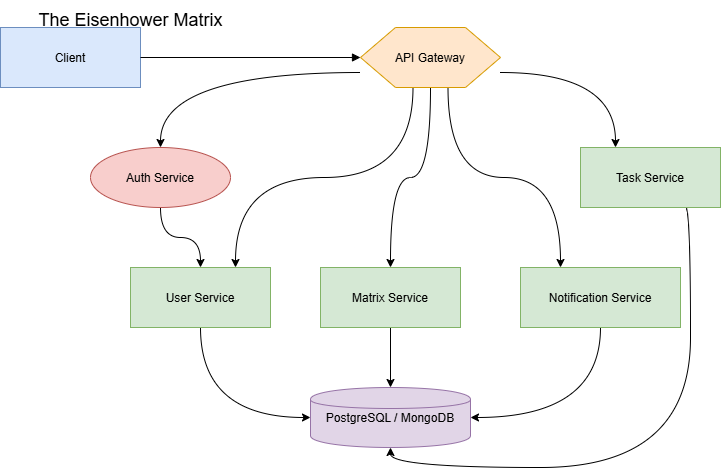

The diagram above was exported from draw.io. Its source (the exported page's mxGraphModel, read from the mxfile embedded in the PNG):
<mxGraphModel dx="1665" dy="749" grid="1" gridSize="10" guides="1" tooltips="1" connect="1" arrows="1" fold="1" page="1" pageScale="1" pageWidth="827" pageHeight="1169" math="0" shadow="0">
  <root>
    <mxCell id="0" />
    <mxCell id="1" parent="0" />
    <mxCell id="lpyaeJ2YYLAKT1UNjqDe-25" value="&lt;font style=&quot;font-size: 18px;&quot;&gt;The Eisenhower Matrix&lt;/font&gt;" style="text;html=1;align=center;verticalAlign=middle;resizable=0;points=[];autosize=1;strokeColor=none;fillColor=none;" parent="1" vertex="1">
      <mxGeometry x="45" y="13" width="210" height="40" as="geometry" />
    </mxCell>
    <mxCell id="iWLqwnM3fUpM9yQt0bEE-1" value="Client" style="shape=rectangle;fillColor=#dae8fc;strokeColor=#6c8ebf;" parent="1" vertex="1">
      <mxGeometry x="20" y="40" width="140" height="60" as="geometry" />
    </mxCell>
    <mxCell id="c_Bu3Yix7G8uvqscFyzx-8" style="edgeStyle=orthogonalEdgeStyle;rounded=0;orthogonalLoop=1;jettySize=auto;html=1;exitX=0.375;exitY=1;exitDx=0;exitDy=0;entryX=0.75;entryY=0;entryDx=0;entryDy=0;curved=1;" parent="1" source="iWLqwnM3fUpM9yQt0bEE-2" target="iWLqwnM3fUpM9yQt0bEE-5" edge="1">
      <mxGeometry relative="1" as="geometry" />
    </mxCell>
    <mxCell id="c_Bu3Yix7G8uvqscFyzx-9" style="edgeStyle=orthogonalEdgeStyle;rounded=0;orthogonalLoop=1;jettySize=auto;html=1;exitX=0.5;exitY=1;exitDx=0;exitDy=0;entryX=0.5;entryY=0;entryDx=0;entryDy=0;curved=1;" parent="1" source="iWLqwnM3fUpM9yQt0bEE-2" target="iWLqwnM3fUpM9yQt0bEE-4" edge="1">
      <mxGeometry relative="1" as="geometry" />
    </mxCell>
    <mxCell id="c_Bu3Yix7G8uvqscFyzx-10" style="edgeStyle=orthogonalEdgeStyle;rounded=0;orthogonalLoop=1;jettySize=auto;html=1;exitX=0.625;exitY=1;exitDx=0;exitDy=0;entryX=0.25;entryY=0;entryDx=0;entryDy=0;curved=1;" parent="1" source="iWLqwnM3fUpM9yQt0bEE-2" target="iWLqwnM3fUpM9yQt0bEE-6" edge="1">
      <mxGeometry relative="1" as="geometry" />
    </mxCell>
    <mxCell id="c_Bu3Yix7G8uvqscFyzx-11" style="edgeStyle=orthogonalEdgeStyle;rounded=0;orthogonalLoop=1;jettySize=auto;html=1;exitX=1;exitY=0.75;exitDx=0;exitDy=0;entryX=0.25;entryY=0;entryDx=0;entryDy=0;curved=1;" parent="1" source="iWLqwnM3fUpM9yQt0bEE-2" target="H0P0qPh1b0uYipGe9hN--1" edge="1">
      <mxGeometry relative="1" as="geometry" />
    </mxCell>
    <mxCell id="c_Bu3Yix7G8uvqscFyzx-14" style="edgeStyle=orthogonalEdgeStyle;rounded=0;orthogonalLoop=1;jettySize=auto;html=1;exitX=0;exitY=0.75;exitDx=0;exitDy=0;entryX=0.5;entryY=0;entryDx=0;entryDy=0;curved=1;" parent="1" source="iWLqwnM3fUpM9yQt0bEE-2" target="iWLqwnM3fUpM9yQt0bEE-7" edge="1">
      <mxGeometry relative="1" as="geometry" />
    </mxCell>
    <mxCell id="iWLqwnM3fUpM9yQt0bEE-2" value="API Gateway" style="shape=hexagon;fillColor=#ffe6cc;strokeColor=#d79b00;" parent="1" vertex="1">
      <mxGeometry x="380" y="40" width="140" height="60" as="geometry" />
    </mxCell>
    <mxCell id="c_Bu3Yix7G8uvqscFyzx-15" style="edgeStyle=orthogonalEdgeStyle;rounded=0;orthogonalLoop=1;jettySize=auto;html=1;exitX=0.5;exitY=1;exitDx=0;exitDy=0;entryX=0.5;entryY=0;entryDx=0;entryDy=0;" parent="1" source="iWLqwnM3fUpM9yQt0bEE-4" target="iWLqwnM3fUpM9yQt0bEE-10" edge="1">
      <mxGeometry relative="1" as="geometry" />
    </mxCell>
    <mxCell id="iWLqwnM3fUpM9yQt0bEE-4" value="Matrix Service" style="shape=rectangle;fillColor=#d5e8d4;strokeColor=#82b366;" parent="1" vertex="1">
      <mxGeometry x="340" y="280" width="140" height="60" as="geometry" />
    </mxCell>
    <mxCell id="c_Bu3Yix7G8uvqscFyzx-7" style="edgeStyle=orthogonalEdgeStyle;rounded=0;orthogonalLoop=1;jettySize=auto;html=1;curved=1;entryX=0;entryY=0.5;entryDx=0;entryDy=0;exitX=0.5;exitY=1;exitDx=0;exitDy=0;" parent="1" source="iWLqwnM3fUpM9yQt0bEE-5" target="iWLqwnM3fUpM9yQt0bEE-10" edge="1">
      <mxGeometry relative="1" as="geometry">
        <mxPoint x="280" y="440" as="targetPoint" />
      </mxGeometry>
    </mxCell>
    <mxCell id="iWLqwnM3fUpM9yQt0bEE-5" value="User Service" style="shape=rectangle;fillColor=#d5e8d4;strokeColor=#82b366;" parent="1" vertex="1">
      <mxGeometry x="150" y="280" width="140" height="60" as="geometry" />
    </mxCell>
    <mxCell id="c_Bu3Yix7G8uvqscFyzx-12" style="edgeStyle=orthogonalEdgeStyle;rounded=0;orthogonalLoop=1;jettySize=auto;html=1;exitX=0.5;exitY=1;exitDx=0;exitDy=0;entryX=1;entryY=0.5;entryDx=0;entryDy=0;curved=1;" parent="1" source="iWLqwnM3fUpM9yQt0bEE-6" target="iWLqwnM3fUpM9yQt0bEE-10" edge="1">
      <mxGeometry relative="1" as="geometry" />
    </mxCell>
    <mxCell id="iWLqwnM3fUpM9yQt0bEE-6" value="Notification Service" style="shape=rectangle;fillColor=#d5e8d4;strokeColor=#82b366;" parent="1" vertex="1">
      <mxGeometry x="540" y="280" width="160" height="60" as="geometry" />
    </mxCell>
    <mxCell id="c_Bu3Yix7G8uvqscFyzx-6" style="edgeStyle=orthogonalEdgeStyle;rounded=0;orthogonalLoop=1;jettySize=auto;html=1;exitX=0.5;exitY=1;exitDx=0;exitDy=0;entryX=0.5;entryY=0;entryDx=0;entryDy=0;curved=1;" parent="1" source="iWLqwnM3fUpM9yQt0bEE-7" target="iWLqwnM3fUpM9yQt0bEE-5" edge="1">
      <mxGeometry relative="1" as="geometry" />
    </mxCell>
    <mxCell id="iWLqwnM3fUpM9yQt0bEE-7" value="Auth Service" style="shape=ellipse;fillColor=#f8cecc;strokeColor=#b85450;" parent="1" vertex="1">
      <mxGeometry x="110" y="160" width="140" height="60" as="geometry" />
    </mxCell>
    <mxCell id="iWLqwnM3fUpM9yQt0bEE-10" value="PostgreSQL / MongoDB" style="shape=cylinder;fillColor=#e1d5e7;strokeColor=#9673a6;" parent="1" vertex="1">
      <mxGeometry x="330" y="400" width="160" height="60" as="geometry" />
    </mxCell>
    <mxCell id="iWLqwnM3fUpM9yQt0bEE-11" style="endArrow=block;strokeColor=#000000;" parent="1" source="iWLqwnM3fUpM9yQt0bEE-1" target="iWLqwnM3fUpM9yQt0bEE-2" edge="1">
      <mxGeometry relative="1" as="geometry" />
    </mxCell>
    <mxCell id="c_Bu3Yix7G8uvqscFyzx-17" style="edgeStyle=orthogonalEdgeStyle;rounded=0;orthogonalLoop=1;jettySize=auto;html=1;exitX=0.75;exitY=1;exitDx=0;exitDy=0;entryX=0.5;entryY=1;entryDx=0;entryDy=0;curved=1;" parent="1" source="H0P0qPh1b0uYipGe9hN--1" target="iWLqwnM3fUpM9yQt0bEE-10" edge="1">
      <mxGeometry relative="1" as="geometry">
        <Array as="points">
          <mxPoint x="710" y="220" />
          <mxPoint x="710" y="480" />
          <mxPoint x="410" y="480" />
        </Array>
      </mxGeometry>
    </mxCell>
    <mxCell id="H0P0qPh1b0uYipGe9hN--1" value="Task Service" style="shape=rectangle;fillColor=#d5e8d4;strokeColor=#82b366;" parent="1" vertex="1">
      <mxGeometry x="600" y="160" width="140" height="60" as="geometry" />
    </mxCell>
  </root>
</mxGraphModel>